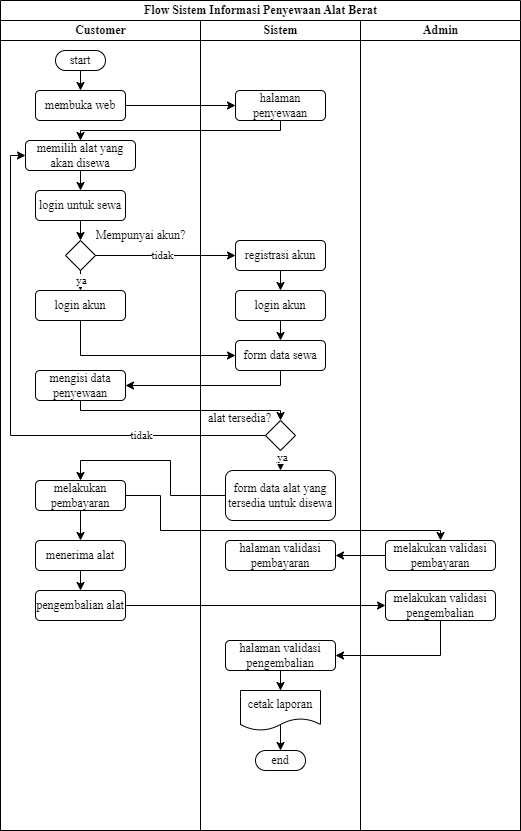

The diagram above was exported from draw.io. Its source (the exported page's mxGraphModel, read from the mxfile embedded in the PNG):
<mxGraphModel dx="880" dy="1603" grid="1" gridSize="10" guides="1" tooltips="1" connect="1" arrows="1" fold="1" page="1" pageScale="1" pageWidth="827" pageHeight="1169" math="0" shadow="0">
  <root>
    <mxCell id="0" />
    <mxCell id="1" parent="0" />
    <mxCell id="1pzfBZKaj_EKOdwIi8lP-1" value="Flow Sistem Informasi Penyewaan Alat Berat" style="swimlane;childLayout=stackLayout;resizeParent=1;resizeParentMax=0;startSize=20;html=1;fontFamily=Times New Roman;" parent="1" vertex="1">
      <mxGeometry x="154" y="-999" width="520" height="830" as="geometry" />
    </mxCell>
    <mxCell id="1pzfBZKaj_EKOdwIi8lP-2" value="Customer" style="swimlane;startSize=20;html=1;strokeWidth=1;fontFamily=Times New Roman;" parent="1pzfBZKaj_EKOdwIi8lP-1" vertex="1">
      <mxGeometry y="20" width="200" height="810" as="geometry" />
    </mxCell>
    <mxCell id="1pzfBZKaj_EKOdwIi8lP-14" style="edgeStyle=orthogonalEdgeStyle;rounded=0;orthogonalLoop=1;jettySize=auto;html=1;exitX=0.5;exitY=1;exitDx=0;exitDy=0;entryX=0.5;entryY=0;entryDx=0;entryDy=0;fontFamily=Times New Roman;" parent="1pzfBZKaj_EKOdwIi8lP-2" source="1pzfBZKaj_EKOdwIi8lP-7" target="1pzfBZKaj_EKOdwIi8lP-8" edge="1">
      <mxGeometry relative="1" as="geometry" />
    </mxCell>
    <mxCell id="1pzfBZKaj_EKOdwIi8lP-7" value="start" style="rounded=1;whiteSpace=wrap;html=1;arcSize=50;fontFamily=Times New Roman;" parent="1pzfBZKaj_EKOdwIi8lP-2" vertex="1">
      <mxGeometry x="55" y="30" width="50" height="20" as="geometry" />
    </mxCell>
    <mxCell id="1pzfBZKaj_EKOdwIi8lP-8" value="membuka web" style="rounded=1;whiteSpace=wrap;html=1;fontFamily=Times New Roman;" parent="1pzfBZKaj_EKOdwIi8lP-2" vertex="1">
      <mxGeometry x="35" y="70" width="90" height="30" as="geometry" />
    </mxCell>
    <mxCell id="1pzfBZKaj_EKOdwIi8lP-19" style="edgeStyle=orthogonalEdgeStyle;rounded=0;orthogonalLoop=1;jettySize=auto;html=1;exitX=0.5;exitY=1;exitDx=0;exitDy=0;entryX=0.5;entryY=0;entryDx=0;entryDy=0;fontFamily=Times New Roman;" parent="1pzfBZKaj_EKOdwIi8lP-2" source="1pzfBZKaj_EKOdwIi8lP-13" target="1pzfBZKaj_EKOdwIi8lP-18" edge="1">
      <mxGeometry relative="1" as="geometry" />
    </mxCell>
    <mxCell id="1pzfBZKaj_EKOdwIi8lP-13" value="memilih alat yang akan disewa" style="rounded=1;whiteSpace=wrap;html=1;fontFamily=Times New Roman;" parent="1pzfBZKaj_EKOdwIi8lP-2" vertex="1">
      <mxGeometry x="25" y="120" width="110" height="30" as="geometry" />
    </mxCell>
    <mxCell id="1pzfBZKaj_EKOdwIi8lP-21" style="edgeStyle=orthogonalEdgeStyle;rounded=0;orthogonalLoop=1;jettySize=auto;html=1;exitX=0.5;exitY=1;exitDx=0;exitDy=0;entryX=0.5;entryY=0;entryDx=0;entryDy=0;fontFamily=Times New Roman;" parent="1pzfBZKaj_EKOdwIi8lP-2" source="1pzfBZKaj_EKOdwIi8lP-18" target="1pzfBZKaj_EKOdwIi8lP-20" edge="1">
      <mxGeometry relative="1" as="geometry" />
    </mxCell>
    <mxCell id="1pzfBZKaj_EKOdwIi8lP-18" value="login untuk sewa" style="rounded=1;whiteSpace=wrap;html=1;fontFamily=Times New Roman;" parent="1pzfBZKaj_EKOdwIi8lP-2" vertex="1">
      <mxGeometry x="35" y="170" width="90" height="30" as="geometry" />
    </mxCell>
    <mxCell id="1pzfBZKaj_EKOdwIi8lP-28" style="edgeStyle=orthogonalEdgeStyle;rounded=0;orthogonalLoop=1;jettySize=auto;html=1;exitX=0.5;exitY=1;exitDx=0;exitDy=0;entryX=0.5;entryY=0;entryDx=0;entryDy=0;fontFamily=Times New Roman;" parent="1pzfBZKaj_EKOdwIi8lP-2" source="1pzfBZKaj_EKOdwIi8lP-20" target="1pzfBZKaj_EKOdwIi8lP-27" edge="1">
      <mxGeometry relative="1" as="geometry" />
    </mxCell>
    <mxCell id="1pzfBZKaj_EKOdwIi8lP-29" value="ya" style="edgeLabel;html=1;align=center;verticalAlign=middle;resizable=0;points=[];fontFamily=Times New Roman;" parent="1pzfBZKaj_EKOdwIi8lP-28" connectable="0" vertex="1">
      <mxGeometry x="-0.1448" relative="1" as="geometry">
        <mxPoint as="offset" />
      </mxGeometry>
    </mxCell>
    <mxCell id="1pzfBZKaj_EKOdwIi8lP-20" value="" style="rhombus;whiteSpace=wrap;html=1;fontFamily=Times New Roman;" parent="1pzfBZKaj_EKOdwIi8lP-2" vertex="1">
      <mxGeometry x="65" y="220" width="30" height="30" as="geometry" />
    </mxCell>
    <mxCell id="1pzfBZKaj_EKOdwIi8lP-22" value="Mempunyai akun?" style="text;html=1;align=center;verticalAlign=middle;resizable=0;points=[];autosize=1;strokeColor=none;fillColor=none;fontFamily=Times New Roman;" parent="1pzfBZKaj_EKOdwIi8lP-2" vertex="1">
      <mxGeometry x="84.99999999999955" y="200" width="110" height="30" as="geometry" />
    </mxCell>
    <mxCell id="1pzfBZKaj_EKOdwIi8lP-27" value="login akun" style="rounded=1;whiteSpace=wrap;html=1;fontFamily=Times New Roman;" parent="1pzfBZKaj_EKOdwIi8lP-2" vertex="1">
      <mxGeometry x="35" y="270" width="90" height="30" as="geometry" />
    </mxCell>
    <mxCell id="1pzfBZKaj_EKOdwIi8lP-34" value="mengisi data penyewaan" style="rounded=1;whiteSpace=wrap;html=1;fontFamily=Times New Roman;" parent="1pzfBZKaj_EKOdwIi8lP-2" vertex="1">
      <mxGeometry x="35" y="350" width="90" height="30" as="geometry" />
    </mxCell>
    <mxCell id="1pzfBZKaj_EKOdwIi8lP-70" style="edgeStyle=orthogonalEdgeStyle;rounded=0;orthogonalLoop=1;jettySize=auto;html=1;exitX=0.5;exitY=1;exitDx=0;exitDy=0;entryX=0.5;entryY=0;entryDx=0;entryDy=0;fontFamily=Times New Roman;" parent="1pzfBZKaj_EKOdwIi8lP-2" source="1pzfBZKaj_EKOdwIi8lP-61" target="1pzfBZKaj_EKOdwIi8lP-69" edge="1">
      <mxGeometry relative="1" as="geometry" />
    </mxCell>
    <mxCell id="1pzfBZKaj_EKOdwIi8lP-61" value="melakukan pembayaran" style="rounded=1;whiteSpace=wrap;html=1;fontFamily=Times New Roman;" parent="1pzfBZKaj_EKOdwIi8lP-2" vertex="1">
      <mxGeometry x="35.000000000000455" y="460" width="90" height="30" as="geometry" />
    </mxCell>
    <mxCell id="1pzfBZKaj_EKOdwIi8lP-93" style="edgeStyle=orthogonalEdgeStyle;rounded=0;orthogonalLoop=1;jettySize=auto;html=1;exitX=0.5;exitY=1;exitDx=0;exitDy=0;entryX=0.5;entryY=0;entryDx=0;entryDy=0;fontFamily=Times New Roman;" parent="1pzfBZKaj_EKOdwIi8lP-2" source="1pzfBZKaj_EKOdwIi8lP-69" target="1pzfBZKaj_EKOdwIi8lP-89" edge="1">
      <mxGeometry relative="1" as="geometry" />
    </mxCell>
    <mxCell id="1pzfBZKaj_EKOdwIi8lP-69" value="menerima alat" style="rounded=1;whiteSpace=wrap;html=1;fontFamily=Times New Roman;" parent="1pzfBZKaj_EKOdwIi8lP-2" vertex="1">
      <mxGeometry x="35.000000000000455" y="520" width="90" height="30" as="geometry" />
    </mxCell>
    <mxCell id="1pzfBZKaj_EKOdwIi8lP-89" value="pengembalian alat" style="rounded=1;whiteSpace=wrap;html=1;fontFamily=Times New Roman;" parent="1pzfBZKaj_EKOdwIi8lP-2" vertex="1">
      <mxGeometry x="35.000000000000455" y="570" width="90" height="30" as="geometry" />
    </mxCell>
    <mxCell id="1pzfBZKaj_EKOdwIi8lP-3" value="Sistem" style="swimlane;startSize=20;html=1;fontFamily=Times New Roman;" parent="1pzfBZKaj_EKOdwIi8lP-1" vertex="1">
      <mxGeometry x="200" y="20" width="160" height="810" as="geometry" />
    </mxCell>
    <mxCell id="1pzfBZKaj_EKOdwIi8lP-12" value="halaman penyewaan" style="rounded=1;whiteSpace=wrap;html=1;fontFamily=Times New Roman;" parent="1pzfBZKaj_EKOdwIi8lP-3" vertex="1">
      <mxGeometry x="35" y="70" width="90" height="30" as="geometry" />
    </mxCell>
    <mxCell id="1pzfBZKaj_EKOdwIi8lP-31" style="edgeStyle=orthogonalEdgeStyle;rounded=0;orthogonalLoop=1;jettySize=auto;html=1;exitX=0.5;exitY=1;exitDx=0;exitDy=0;entryX=0.5;entryY=0;entryDx=0;entryDy=0;fontFamily=Times New Roman;" parent="1pzfBZKaj_EKOdwIi8lP-3" source="1pzfBZKaj_EKOdwIi8lP-23" target="1pzfBZKaj_EKOdwIi8lP-30" edge="1">
      <mxGeometry relative="1" as="geometry" />
    </mxCell>
    <mxCell id="1pzfBZKaj_EKOdwIi8lP-23" value="registrasi akun" style="rounded=1;whiteSpace=wrap;html=1;fontFamily=Times New Roman;" parent="1pzfBZKaj_EKOdwIi8lP-3" vertex="1">
      <mxGeometry x="35.000000000000455" y="220" width="90" height="30" as="geometry" />
    </mxCell>
    <mxCell id="1pzfBZKaj_EKOdwIi8lP-33" style="edgeStyle=orthogonalEdgeStyle;rounded=0;orthogonalLoop=1;jettySize=auto;html=1;exitX=0.5;exitY=1;exitDx=0;exitDy=0;entryX=0.5;entryY=0;entryDx=0;entryDy=0;fontFamily=Times New Roman;" parent="1pzfBZKaj_EKOdwIi8lP-3" source="1pzfBZKaj_EKOdwIi8lP-30" target="1pzfBZKaj_EKOdwIi8lP-32" edge="1">
      <mxGeometry relative="1" as="geometry" />
    </mxCell>
    <mxCell id="1pzfBZKaj_EKOdwIi8lP-30" value="login akun" style="rounded=1;whiteSpace=wrap;html=1;fontFamily=Times New Roman;" parent="1pzfBZKaj_EKOdwIi8lP-3" vertex="1">
      <mxGeometry x="35.000000000000455" y="270" width="90" height="30" as="geometry" />
    </mxCell>
    <mxCell id="1pzfBZKaj_EKOdwIi8lP-32" value="form data sewa" style="rounded=1;whiteSpace=wrap;html=1;fontFamily=Times New Roman;" parent="1pzfBZKaj_EKOdwIi8lP-3" vertex="1">
      <mxGeometry x="35.000000000000455" y="320" width="90" height="30" as="geometry" />
    </mxCell>
    <mxCell id="1pzfBZKaj_EKOdwIi8lP-58" style="edgeStyle=orthogonalEdgeStyle;rounded=0;orthogonalLoop=1;jettySize=auto;html=1;exitX=0.5;exitY=1;exitDx=0;exitDy=0;entryX=0.5;entryY=0;entryDx=0;entryDy=0;fontFamily=Times New Roman;" parent="1pzfBZKaj_EKOdwIi8lP-3" source="1pzfBZKaj_EKOdwIi8lP-38" target="1pzfBZKaj_EKOdwIi8lP-53" edge="1">
      <mxGeometry relative="1" as="geometry" />
    </mxCell>
    <mxCell id="1pzfBZKaj_EKOdwIi8lP-60" value="ya" style="edgeLabel;html=1;align=center;verticalAlign=middle;resizable=0;points=[];fontFamily=Times New Roman;" parent="1pzfBZKaj_EKOdwIi8lP-58" connectable="0" vertex="1">
      <mxGeometry x="-0.4207" y="1" relative="1" as="geometry">
        <mxPoint as="offset" />
      </mxGeometry>
    </mxCell>
    <mxCell id="1pzfBZKaj_EKOdwIi8lP-38" value="" style="rhombus;whiteSpace=wrap;html=1;fontFamily=Times New Roman;" parent="1pzfBZKaj_EKOdwIi8lP-3" vertex="1">
      <mxGeometry x="65" y="400" width="30" height="30" as="geometry" />
    </mxCell>
    <mxCell id="1pzfBZKaj_EKOdwIi8lP-39" value="alat tersedia?" style="text;html=1;align=center;verticalAlign=middle;resizable=0;points=[];autosize=1;strokeColor=none;fillColor=none;fontFamily=Times New Roman;" parent="1pzfBZKaj_EKOdwIi8lP-3" vertex="1">
      <mxGeometry x="-6.000000000000455" y="383" width="90" height="30" as="geometry" />
    </mxCell>
    <mxCell id="1pzfBZKaj_EKOdwIi8lP-53" value="form data alat yang tersedia untuk disewa" style="rounded=1;whiteSpace=wrap;html=1;fontFamily=Times New Roman;" parent="1pzfBZKaj_EKOdwIi8lP-3" vertex="1">
      <mxGeometry x="25" y="450" width="110" height="50" as="geometry" />
    </mxCell>
    <mxCell id="1pzfBZKaj_EKOdwIi8lP-94" value="halaman validasi pembayaran" style="rounded=1;whiteSpace=wrap;html=1;fontFamily=Times New Roman;" parent="1pzfBZKaj_EKOdwIi8lP-3" vertex="1">
      <mxGeometry x="25" y="520" width="110" height="30" as="geometry" />
    </mxCell>
    <mxCell id="1pzfBZKaj_EKOdwIi8lP-98" style="edgeStyle=orthogonalEdgeStyle;rounded=0;orthogonalLoop=1;jettySize=auto;html=1;exitX=0.5;exitY=1;exitDx=0;exitDy=0;fontFamily=Times New Roman;" parent="1pzfBZKaj_EKOdwIi8lP-3" source="1pzfBZKaj_EKOdwIi8lP-95" target="1pzfBZKaj_EKOdwIi8lP-97" edge="1">
      <mxGeometry relative="1" as="geometry" />
    </mxCell>
    <mxCell id="1pzfBZKaj_EKOdwIi8lP-95" value="halaman validasi pengembalian" style="rounded=1;whiteSpace=wrap;html=1;fontFamily=Times New Roman;" parent="1pzfBZKaj_EKOdwIi8lP-3" vertex="1">
      <mxGeometry x="25" y="620" width="110" height="30" as="geometry" />
    </mxCell>
    <mxCell id="1pzfBZKaj_EKOdwIi8lP-97" value="cetak laporan" style="shape=document;whiteSpace=wrap;html=1;boundedLbl=1;fontFamily=Times New Roman;" parent="1pzfBZKaj_EKOdwIi8lP-3" vertex="1">
      <mxGeometry x="40" y="670" width="80" height="40" as="geometry" />
    </mxCell>
    <mxCell id="1pzfBZKaj_EKOdwIi8lP-99" value="end" style="rounded=1;whiteSpace=wrap;html=1;arcSize=50;fontFamily=Times New Roman;" parent="1pzfBZKaj_EKOdwIi8lP-3" vertex="1">
      <mxGeometry x="55" y="730" width="50" height="20" as="geometry" />
    </mxCell>
    <mxCell id="1pzfBZKaj_EKOdwIi8lP-100" value="" style="endArrow=classic;html=1;rounded=0;entryX=0.5;entryY=0;entryDx=0;entryDy=0;fontFamily=Times New Roman;" parent="1pzfBZKaj_EKOdwIi8lP-3" target="1pzfBZKaj_EKOdwIi8lP-99" edge="1">
      <mxGeometry width="50" height="50" relative="1" as="geometry">
        <mxPoint x="80" y="704" as="sourcePoint" />
        <mxPoint x="80" y="724" as="targetPoint" />
      </mxGeometry>
    </mxCell>
    <mxCell id="1pzfBZKaj_EKOdwIi8lP-4" value="Admin" style="swimlane;startSize=20;html=1;fontFamily=Times New Roman;" parent="1pzfBZKaj_EKOdwIi8lP-1" vertex="1">
      <mxGeometry x="360" y="20" width="160" height="810" as="geometry" />
    </mxCell>
    <mxCell id="1pzfBZKaj_EKOdwIi8lP-64" value="melakukan validasi pembayaran" style="rounded=1;whiteSpace=wrap;html=1;fontFamily=Times New Roman;" parent="1pzfBZKaj_EKOdwIi8lP-4" vertex="1">
      <mxGeometry x="25" y="520" width="110" height="30" as="geometry" />
    </mxCell>
    <mxCell id="1pzfBZKaj_EKOdwIi8lP-90" value="melakukan validasi pengembalian" style="rounded=1;whiteSpace=wrap;html=1;fontFamily=Times New Roman;" parent="1pzfBZKaj_EKOdwIi8lP-4" vertex="1">
      <mxGeometry x="25" y="570" width="110" height="30" as="geometry" />
    </mxCell>
    <mxCell id="1pzfBZKaj_EKOdwIi8lP-15" style="edgeStyle=orthogonalEdgeStyle;rounded=0;orthogonalLoop=1;jettySize=auto;html=1;exitX=1;exitY=0.5;exitDx=0;exitDy=0;entryX=0;entryY=0.5;entryDx=0;entryDy=0;fontFamily=Times New Roman;" parent="1pzfBZKaj_EKOdwIi8lP-1" source="1pzfBZKaj_EKOdwIi8lP-8" target="1pzfBZKaj_EKOdwIi8lP-12" edge="1">
      <mxGeometry relative="1" as="geometry" />
    </mxCell>
    <mxCell id="1pzfBZKaj_EKOdwIi8lP-16" style="edgeStyle=orthogonalEdgeStyle;rounded=0;orthogonalLoop=1;jettySize=auto;html=1;exitX=0.5;exitY=1;exitDx=0;exitDy=0;entryX=0.5;entryY=0;entryDx=0;entryDy=0;fontFamily=Times New Roman;" parent="1pzfBZKaj_EKOdwIi8lP-1" source="1pzfBZKaj_EKOdwIi8lP-12" target="1pzfBZKaj_EKOdwIi8lP-13" edge="1">
      <mxGeometry relative="1" as="geometry">
        <Array as="points">
          <mxPoint x="280" y="130" />
          <mxPoint x="80" y="130" />
        </Array>
      </mxGeometry>
    </mxCell>
    <mxCell id="1pzfBZKaj_EKOdwIi8lP-24" style="edgeStyle=orthogonalEdgeStyle;rounded=0;orthogonalLoop=1;jettySize=auto;html=1;exitX=1;exitY=0.5;exitDx=0;exitDy=0;entryX=0;entryY=0.5;entryDx=0;entryDy=0;fontFamily=Times New Roman;" parent="1pzfBZKaj_EKOdwIi8lP-1" source="1pzfBZKaj_EKOdwIi8lP-20" target="1pzfBZKaj_EKOdwIi8lP-23" edge="1">
      <mxGeometry relative="1" as="geometry" />
    </mxCell>
    <mxCell id="1pzfBZKaj_EKOdwIi8lP-26" value="tidak" style="edgeLabel;html=1;align=center;verticalAlign=middle;resizable=0;points=[];fontFamily=Times New Roman;" parent="1pzfBZKaj_EKOdwIi8lP-24" connectable="0" vertex="1">
      <mxGeometry x="-0.0532" y="1" relative="1" as="geometry">
        <mxPoint as="offset" />
      </mxGeometry>
    </mxCell>
    <mxCell id="1pzfBZKaj_EKOdwIi8lP-35" style="edgeStyle=orthogonalEdgeStyle;rounded=0;orthogonalLoop=1;jettySize=auto;html=1;exitX=0.5;exitY=1;exitDx=0;exitDy=0;entryX=0;entryY=0.5;entryDx=0;entryDy=0;fontFamily=Times New Roman;" parent="1pzfBZKaj_EKOdwIi8lP-1" source="1pzfBZKaj_EKOdwIi8lP-27" target="1pzfBZKaj_EKOdwIi8lP-32" edge="1">
      <mxGeometry relative="1" as="geometry" />
    </mxCell>
    <mxCell id="1pzfBZKaj_EKOdwIi8lP-36" style="edgeStyle=orthogonalEdgeStyle;rounded=0;orthogonalLoop=1;jettySize=auto;html=1;exitX=0.5;exitY=1;exitDx=0;exitDy=0;entryX=1;entryY=0.5;entryDx=0;entryDy=0;fontFamily=Times New Roman;" parent="1pzfBZKaj_EKOdwIi8lP-1" source="1pzfBZKaj_EKOdwIi8lP-32" target="1pzfBZKaj_EKOdwIi8lP-34" edge="1">
      <mxGeometry relative="1" as="geometry">
        <Array as="points">
          <mxPoint x="280" y="385" />
        </Array>
      </mxGeometry>
    </mxCell>
    <mxCell id="1pzfBZKaj_EKOdwIi8lP-40" style="edgeStyle=orthogonalEdgeStyle;rounded=0;orthogonalLoop=1;jettySize=auto;html=1;exitX=0.5;exitY=1;exitDx=0;exitDy=0;entryX=0.5;entryY=0;entryDx=0;entryDy=0;fontFamily=Times New Roman;" parent="1pzfBZKaj_EKOdwIi8lP-1" source="1pzfBZKaj_EKOdwIi8lP-34" target="1pzfBZKaj_EKOdwIi8lP-38" edge="1">
      <mxGeometry relative="1" as="geometry">
        <mxPoint x="139.99999999999955" y="440" as="targetPoint" />
        <Array as="points">
          <mxPoint x="80" y="410" />
        </Array>
      </mxGeometry>
    </mxCell>
    <mxCell id="1pzfBZKaj_EKOdwIi8lP-41" style="edgeStyle=orthogonalEdgeStyle;rounded=0;orthogonalLoop=1;jettySize=auto;html=1;exitX=0;exitY=0.5;exitDx=0;exitDy=0;entryX=0;entryY=0.5;entryDx=0;entryDy=0;fontFamily=Times New Roman;" parent="1pzfBZKaj_EKOdwIi8lP-1" source="1pzfBZKaj_EKOdwIi8lP-38" target="1pzfBZKaj_EKOdwIi8lP-13" edge="1">
      <mxGeometry relative="1" as="geometry">
        <Array as="points">
          <mxPoint x="10" y="435" />
          <mxPoint x="10" y="155" />
        </Array>
      </mxGeometry>
    </mxCell>
    <mxCell id="1pzfBZKaj_EKOdwIi8lP-42" value="tidak" style="edgeLabel;html=1;align=center;verticalAlign=middle;resizable=0;points=[];fontFamily=Times New Roman;" parent="1pzfBZKaj_EKOdwIi8lP-41" connectable="0" vertex="1">
      <mxGeometry x="-0.545" y="-1" relative="1" as="geometry">
        <mxPoint as="offset" />
      </mxGeometry>
    </mxCell>
    <mxCell id="1pzfBZKaj_EKOdwIi8lP-62" style="edgeStyle=orthogonalEdgeStyle;rounded=0;orthogonalLoop=1;jettySize=auto;html=1;exitX=0;exitY=0.5;exitDx=0;exitDy=0;entryX=0.5;entryY=0;entryDx=0;entryDy=0;fontFamily=Times New Roman;" parent="1pzfBZKaj_EKOdwIi8lP-1" source="1pzfBZKaj_EKOdwIi8lP-53" target="1pzfBZKaj_EKOdwIi8lP-61" edge="1">
      <mxGeometry relative="1" as="geometry">
        <Array as="points">
          <mxPoint x="170" y="495" />
          <mxPoint x="170" y="460" />
          <mxPoint x="80" y="460" />
        </Array>
      </mxGeometry>
    </mxCell>
    <mxCell id="1pzfBZKaj_EKOdwIi8lP-71" style="edgeStyle=orthogonalEdgeStyle;rounded=0;orthogonalLoop=1;jettySize=auto;html=1;exitX=1;exitY=0.5;exitDx=0;exitDy=0;entryX=0.5;entryY=0;entryDx=0;entryDy=0;fontFamily=Times New Roman;" parent="1pzfBZKaj_EKOdwIi8lP-1" source="1pzfBZKaj_EKOdwIi8lP-61" target="1pzfBZKaj_EKOdwIi8lP-64" edge="1">
      <mxGeometry relative="1" as="geometry">
        <Array as="points">
          <mxPoint x="160" y="495" />
          <mxPoint x="160" y="530" />
          <mxPoint x="440" y="530" />
        </Array>
      </mxGeometry>
    </mxCell>
    <mxCell id="1pzfBZKaj_EKOdwIi8lP-91" style="edgeStyle=orthogonalEdgeStyle;rounded=0;orthogonalLoop=1;jettySize=auto;html=1;exitX=1;exitY=0.5;exitDx=0;exitDy=0;entryX=0;entryY=0.5;entryDx=0;entryDy=0;fontFamily=Times New Roman;" parent="1pzfBZKaj_EKOdwIi8lP-1" source="1pzfBZKaj_EKOdwIi8lP-89" target="1pzfBZKaj_EKOdwIi8lP-90" edge="1">
      <mxGeometry relative="1" as="geometry" />
    </mxCell>
    <mxCell id="1pzfBZKaj_EKOdwIi8lP-96" style="edgeStyle=orthogonalEdgeStyle;rounded=0;orthogonalLoop=1;jettySize=auto;html=1;exitX=0.5;exitY=1;exitDx=0;exitDy=0;entryX=1;entryY=0.5;entryDx=0;entryDy=0;fontFamily=Times New Roman;" parent="1pzfBZKaj_EKOdwIi8lP-1" source="1pzfBZKaj_EKOdwIi8lP-90" target="1pzfBZKaj_EKOdwIi8lP-95" edge="1">
      <mxGeometry relative="1" as="geometry" />
    </mxCell>
    <mxCell id="cgT1u6LXtFQb4m9ZBVP3-1" style="edgeStyle=orthogonalEdgeStyle;rounded=0;orthogonalLoop=1;jettySize=auto;html=1;exitX=0;exitY=0.5;exitDx=0;exitDy=0;" edge="1" parent="1pzfBZKaj_EKOdwIi8lP-1" source="1pzfBZKaj_EKOdwIi8lP-64" target="1pzfBZKaj_EKOdwIi8lP-94">
      <mxGeometry relative="1" as="geometry" />
    </mxCell>
  </root>
</mxGraphModel>